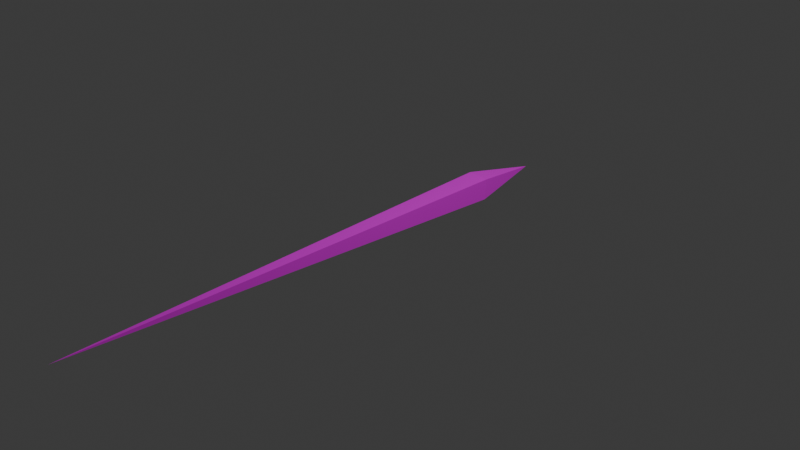 # Source: laser.blend  (saved by Blender 4.1.23; exported with 4.5.12 LTS)
import bpy
from mathutils import Matrix  # noqa: F401  (used for matrix-valued properties, if any)

bpy.ops.wm.read_factory_settings(use_empty=True)
scene = bpy.context.scene
scene.name = 'Scene'

# ---- collections
col_collection = bpy.data.collections.new('Collection'); scene.collection.children.link(col_collection)

# ---- images (referenced by path relative to the original .blend; pixels are not part of the script)
import os
ASSET_DIR = os.environ.get("B2B_ASSET_DIR", "")  # directory of the original .blend (textures are referenced by path, not embedded)
HERE = os.path.dirname(os.path.abspath(__file__))  # packed textures are extracted next to this script under _unpacked/

def load_image(name, relpath, width, height, colorspace="sRGB"):
    """Load a texture the original file referenced (path relative to the .blend, or extracted next to this script)."""
    p = next((c for c in (os.path.join(HERE, relpath), os.path.join(ASSET_DIR, relpath)) if relpath and os.path.exists(c)), "")
    if p:
        img = bpy.data.images.load(p, check_existing=True)
        img.name = name
    else:  # same state as the original file: an image datablock whose file is absent (Cycles renders it pink)
        img = bpy.data.images.new(name, width, height)
        img.source = "FILE"
        img.filepath = "//" + (relpath or name)
    img.colorspace_settings.name = colorspace
    return img
img_laser_png = load_image('laser.png', 'laser.png', 1024, 1024, 'sRGB')

# ---- materials (node trees are filled in below, after node groups)
mat_x = bpy.data.materials.new('マテリアル')
mat_x.use_transparent_shadow = False

# ---- material node trees
mat_x.use_nodes = True; mat_x.node_tree.nodes.clear()
_N = mat_x.node_tree.nodes; _L = mat_x.node_tree.links
n0 = _N.new('ShaderNodeBsdfPrincipled'); n0.name = 'プリンシプルBSDF'; n0.location = (10, 300)
n1 = _N.new('ShaderNodeOutputMaterial'); n1.name = 'マテリアル出力'; n1.location = (300, 300)
n2 = _N.new('ShaderNodeTexImage'); n2.name = '画像テクスチャ'; n2.location = (-280, 275)
n2.image = img_laser_png
_L.new(n0.outputs[0], n1.inputs[0])
_L.new(n2.outputs[0], n0.inputs[0])
n1.is_active_output = True

# ---- world
world_world = bpy.data.worlds.new('World'); scene.world = world_world
world_world.use_nodes = True; world_world.node_tree.nodes.clear()
_N = world_world.node_tree.nodes; _L = world_world.node_tree.links
n0 = _N.new('ShaderNodeOutputWorld'); n0.name = 'World Output'; n0.location = (300, 300)
n1 = _N.new('ShaderNodeBackground'); n1.name = 'Background'; n1.location = (10, 300)
n1.inputs[0].default_value = (0.05088, 0.05088, 0.05088, 1.0)
_L.new(n1.outputs[0], n0.inputs[0])
n0.is_active_output = True
world_world.color = (0.05088, 0.05088, 0.05088)
world_world.use_sun_shadow = False
world_world.sun_shadow_jitter_overblur = 0.0

# ---- cameras
cam_camera = bpy.data.cameras.new('Camera')
cam_camera.clip_end = 100.0
cam_camera.ortho_scale = 7.314

# ---- lights
light_light = bpy.data.lights.new('Light', 'POINT')
light_light.transmission_factor = 0.0
light_light.energy = 1000.0
light_light.shadow_soft_size = 0.1
light_light.shadow_maximum_resolution = 0.006
light_light.use_absolute_resolution = True

# ---- meshes
me_x = bpy.data.meshes.new('立方体')
me_x.from_pydata([(-0.5086, -0.7988, -0.669), (-0.5739, -0.7988, 0.5769), (-2.015e-05, -1.277, -2.015e-05), (-0.00862, 2.294, -0.0008403), (0.6233, -0.7988, -0.6441), (0.6502, -0.7988, 0.6394)], [], [(5, 2, 4), (1, 2, 5), (4, 2, 0), (0, 2, 1), (1, 3, 0), (3, 4, 0), (4, 3, 5), (3, 1, 5)])
_uv = me_x.uv_layers.new(name='UVマップ')
_uv.uv.foreach_set('vector', [0.6234, 0.8445, 0.4984, 0.9695, 0.3734, 0.8445, 0.625, 1.0, 0.4858, 0.949, 0.6014, 0.8476, 0.2742, 0.8776, 0.5, 0.875, 0.375, 1.0, 0.375, 1.0, 0.5, 0.875, 0.625, 1.0, 0.5809, 0.7291, 0.4583, -0.009449, 0.3907, 0.7008, 0.3733, 0.0063, 0.4742, 0.728, 0.3136, 0.7212, 0.375, 0.75, 0.0, 0.0, 0.625, 0.75, 0.4851, -0.001575, 0.4549, 0.7197, 0.5526, 0.7232])
me_x.materials.append(mat_x)
me_x.update()

# ---- objects
ob_light = bpy.data.objects.new('Light', light_light)
ob_camera = bpy.data.objects.new('Camera', cam_camera)
ob_x = bpy.data.objects.new('立方体', me_x)

# ---- transforms, parenting, visibility, modifiers, constraints
ob_light.location = (4.076, 1.005, 5.904)
ob_light.rotation_euler = (0.6503, 0.05522, 1.866)
ob_light.lock_rotations_4d = False
ob_light.empty_display_type = 'ARROWS'
ob_light.color = (0.0, 0.0, 0.0, 0.0)
ob_light.lineart.crease_threshold = 0.0
ob_camera.location = (7.359, -6.926, 4.958)
ob_camera.rotation_euler = (1.109, 0.0, 0.8149)
ob_camera.lock_rotations_4d = False
ob_camera.empty_display_type = 'ARROWS'
ob_camera.color = (0.0, 0.0, 0.0, 0.0)
ob_camera.display_type = 'WIRE'
ob_camera.lineart.crease_threshold = 0.0
ob_x.location = (0.0, -0.1284, 0.0)
ob_x.rotation_euler = (0.0, -0.0, 3.142)
ob_x.scale = (0.191, 1.629, 0.191)

# ---- collection membership
col_collection.objects.link(ob_light)
col_collection.objects.link(ob_camera)
col_collection.objects.link(ob_x)

# ---- scene / render settings (as saved in the file)
scene.camera = ob_camera
scene.frame_start = 1; scene.frame_end = 250; scene.frame_set(1)
scene.render.engine = 'BLENDER_EEVEE_NEXT'
scene.cycles.sampling_pattern = 'TABULATED_SOBOL'
scene.eevee.ray_tracing_options.trace_max_roughness = 0.0
bpy.context.view_layer.update()
